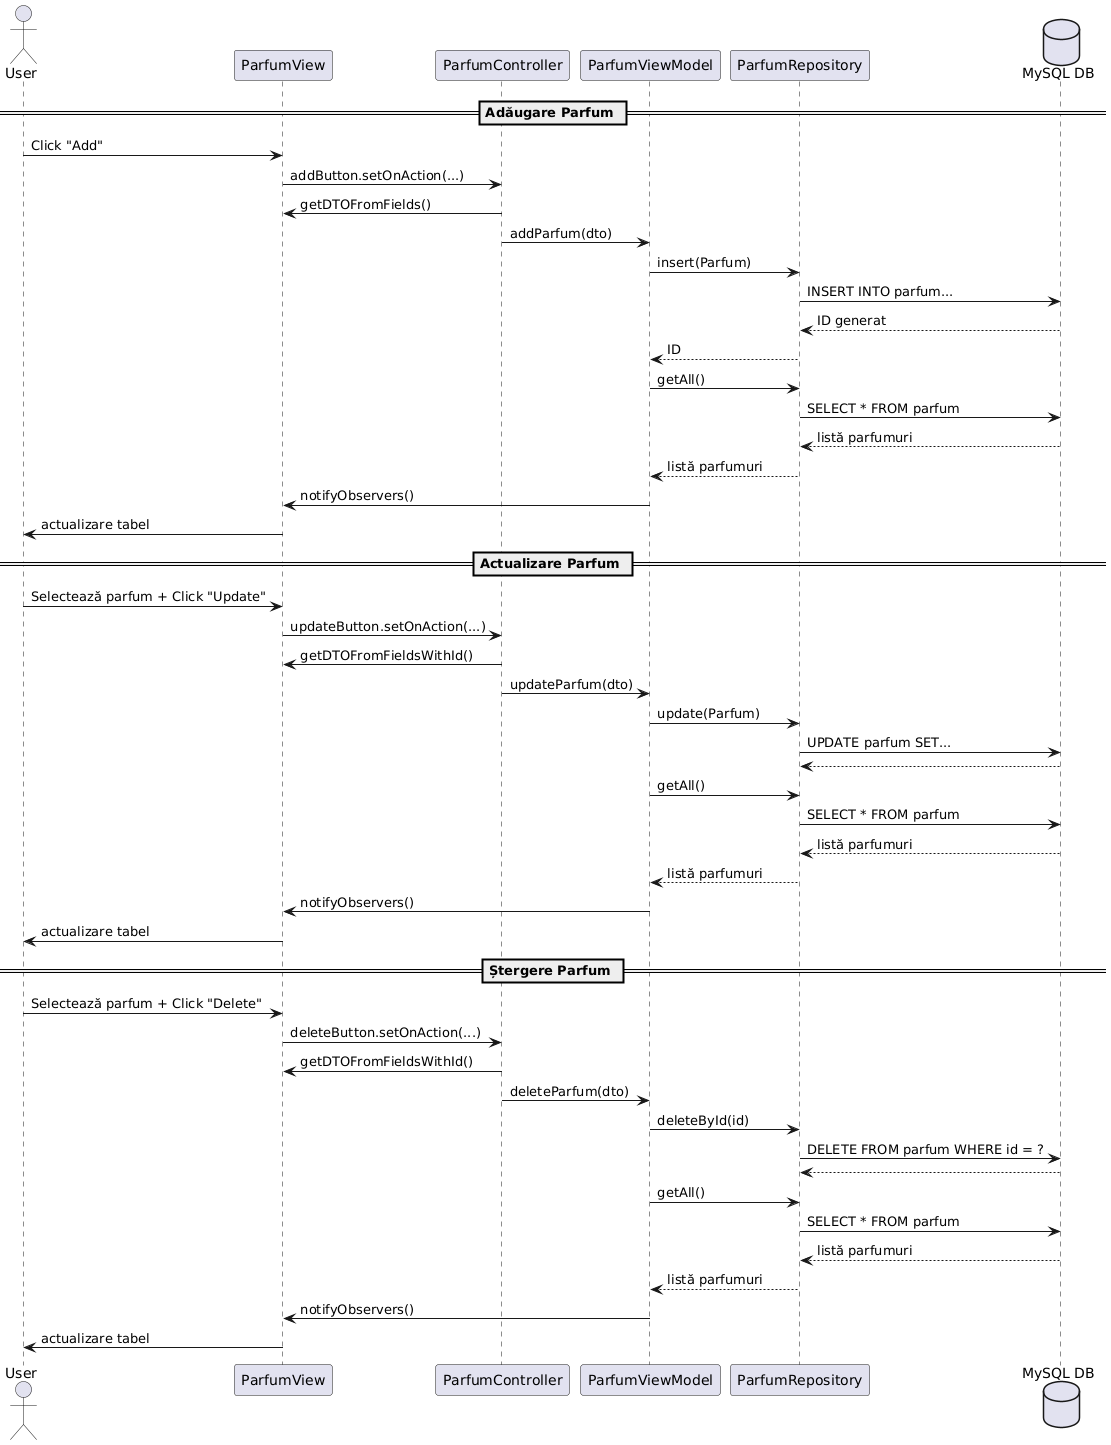

The diagram above was rendered by PlantUML. Its source (embedded in the PNG):
@startuml
actor User

participant ParfumView
participant ParfumController
participant ParfumViewModel
participant ParfumRepository
database "MySQL DB" as DB

== Adăugare Parfum ==

User -> ParfumView : Click "Add"
ParfumView -> ParfumController : addButton.setOnAction(...)
ParfumController -> ParfumView : getDTOFromFields()
ParfumController -> ParfumViewModel : addParfum(dto)
ParfumViewModel -> ParfumRepository : insert(Parfum)
ParfumRepository -> DB : INSERT INTO parfum...
DB --> ParfumRepository : ID generat
ParfumRepository --> ParfumViewModel : ID
ParfumViewModel -> ParfumRepository : getAll()
ParfumRepository -> DB : SELECT * FROM parfum
DB --> ParfumRepository : listă parfumuri
ParfumRepository --> ParfumViewModel : listă parfumuri
ParfumViewModel -> ParfumView : notifyObservers()
ParfumView -> User : actualizare tabel

== Actualizare Parfum ==

User -> ParfumView : Selectează parfum + Click "Update"
ParfumView -> ParfumController : updateButton.setOnAction(...)
ParfumController -> ParfumView : getDTOFromFieldsWithId()
ParfumController -> ParfumViewModel : updateParfum(dto)
ParfumViewModel -> ParfumRepository : update(Parfum)
ParfumRepository -> DB : UPDATE parfum SET...
DB --> ParfumRepository
ParfumViewModel -> ParfumRepository : getAll()
ParfumRepository -> DB : SELECT * FROM parfum
DB --> ParfumRepository : listă parfumuri
ParfumRepository --> ParfumViewModel : listă parfumuri
ParfumViewModel -> ParfumView : notifyObservers()
ParfumView -> User : actualizare tabel

== Ștergere Parfum ==

User -> ParfumView : Selectează parfum + Click "Delete"
ParfumView -> ParfumController : deleteButton.setOnAction(...)
ParfumController -> ParfumView : getDTOFromFieldsWithId()
ParfumController -> ParfumViewModel : deleteParfum(dto)
ParfumViewModel -> ParfumRepository : deleteById(id)
ParfumRepository -> DB : DELETE FROM parfum WHERE id = ?
DB --> ParfumRepository
ParfumViewModel -> ParfumRepository : getAll()
ParfumRepository -> DB : SELECT * FROM parfum
DB --> ParfumRepository : listă parfumuri
ParfumRepository --> ParfumViewModel : listă parfumuri
ParfumViewModel -> ParfumView : notifyObservers()
ParfumView -> User : actualizare tabel
@enduml